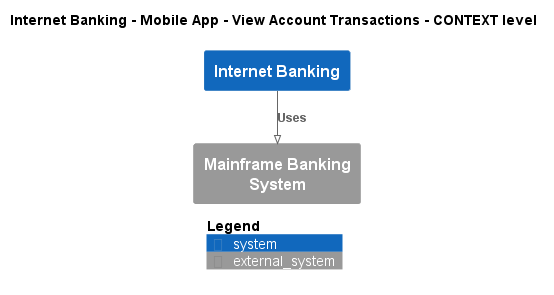

The diagram above was rendered by PlantUML. Its source (embedded in the PNG):
@startuml
!pragma layout smetana
!include ..\..\..\..\..\..\.c4s\C4_Context.puml

AddElementTag("state:new", $bgColor=green, $fontColor=#ffffff, $borderColor=green, $shadowing="False")
AddElementTag("state:changed", $bgColor=orange, $fontColor=#ffffff, $borderColor=orange, $shadowing="False")
AddElementTag("state:removed", $bgColor=red, $fontColor=#ffffff, $borderColor=red, $shadowing="False")

AddRelTag("state:new", $textColor=green, $lineColor=green)
AddRelTag("state:changed", $textColor=orange, $lineColor=orange)
AddRelTag("state:removed", $textColor=red, $lineColor=red)

SHOW_PERSON_PORTRAIT()
LAYOUT_TOP_DOWN()

skinparam linetype polyline

title Internet Banking - Mobile App - View Account Transactions - CONTEXT level

System(BigBankPlc.SoftwareSystems.InternetBanking, "Internet Banking", "")
System_Ext(BigBankPlc.SoftwareSystems.MainframeBankingSystem, "Mainframe Banking System", "")

Rel(BigBankPlc.SoftwareSystems.InternetBanking, BigBankPlc.SoftwareSystems.MainframeBankingSystem, "Uses")


SHOW_LEGEND()
@enduml